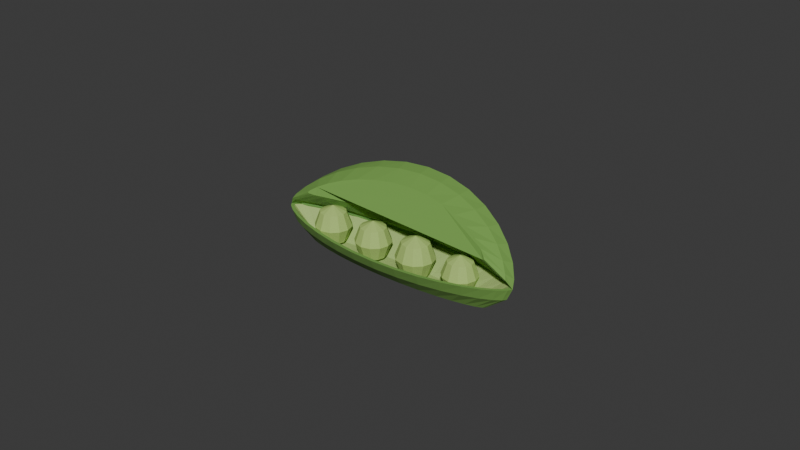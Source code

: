 # Source: source.blend  (saved by Blender 4.3.34; exported with 4.5.12 LTS)
import bpy
from mathutils import Matrix  # noqa: F401  (used for matrix-valued properties, if any)

bpy.ops.wm.read_factory_settings(use_empty=True)
scene = bpy.context.scene
scene.name = 'Scene'

# ---- collections
col_collection = bpy.data.collections.new('Collection'); scene.collection.children.link(col_collection)

# ---- materials (node trees are filled in below, after node groups)
mat_podoutergreen = bpy.data.materials.new('PodOuterGreen')
mat_podoutergreen.diffuse_color = (0.17, 0.36, 0.07, 1.0)
mat_podpaleinterior = bpy.data.materials.new('PodPaleInterior')
mat_podpaleinterior.diffuse_color = (0.38, 0.52, 0.17, 1.0)
mat_fullpeagreen = bpy.data.materials.new('FullPeaGreen')
mat_fullpeagreen.diffuse_color = (0.42, 0.6, 0.16, 1.0)
mat_curvedseamgreen = bpy.data.materials.new('CurvedSeamGreen')
mat_curvedseamgreen.diffuse_color = (0.12, 0.28, 0.055, 1.0)

# ---- material node trees
mat_podoutergreen.use_nodes = True; mat_podoutergreen.node_tree.nodes.clear()
_N = mat_podoutergreen.node_tree.nodes; _L = mat_podoutergreen.node_tree.links
n0 = _N.new('ShaderNodeBsdfPrincipled'); n0.name = 'Principled BSDF'; n0.location = (10, 300)
n0.inputs[0].default_value = (0.17, 0.36, 0.07, 1.0)
n0.inputs[2].default_value = 0.88
n1 = _N.new('ShaderNodeOutputMaterial'); n1.name = 'Material Output'; n1.location = (300, 300)
_L.new(n0.outputs[0], n1.inputs[0])
n1.is_active_output = True
mat_podpaleinterior.use_nodes = True; mat_podpaleinterior.node_tree.nodes.clear()
_N = mat_podpaleinterior.node_tree.nodes; _L = mat_podpaleinterior.node_tree.links
n0 = _N.new('ShaderNodeBsdfPrincipled'); n0.name = 'Principled BSDF'; n0.location = (10, 300)
n0.inputs[0].default_value = (0.38, 0.52, 0.17, 1.0)
n0.inputs[2].default_value = 0.86
n1 = _N.new('ShaderNodeOutputMaterial'); n1.name = 'Material Output'; n1.location = (300, 300)
_L.new(n0.outputs[0], n1.inputs[0])
n1.is_active_output = True
mat_fullpeagreen.use_nodes = True; mat_fullpeagreen.node_tree.nodes.clear()
_N = mat_fullpeagreen.node_tree.nodes; _L = mat_fullpeagreen.node_tree.links
n0 = _N.new('ShaderNodeBsdfPrincipled'); n0.name = 'Principled BSDF'; n0.location = (10, 300)
n0.inputs[0].default_value = (0.42, 0.6, 0.16, 1.0)
n0.inputs[2].default_value = 0.82
n1 = _N.new('ShaderNodeOutputMaterial'); n1.name = 'Material Output'; n1.location = (300, 300)
_L.new(n0.outputs[0], n1.inputs[0])
n1.is_active_output = True
mat_curvedseamgreen.use_nodes = True; mat_curvedseamgreen.node_tree.nodes.clear()
_N = mat_curvedseamgreen.node_tree.nodes; _L = mat_curvedseamgreen.node_tree.links
n0 = _N.new('ShaderNodeBsdfPrincipled'); n0.name = 'Principled BSDF'; n0.location = (10, 300)
n0.inputs[0].default_value = (0.12, 0.28, 0.055, 1.0)
n0.inputs[2].default_value = 0.89
n1 = _N.new('ShaderNodeOutputMaterial'); n1.name = 'Material Output'; n1.location = (300, 300)
_L.new(n0.outputs[0], n1.inputs[0])
n1.is_active_output = True

# ---- world
world_world = bpy.data.worlds.new('World'); scene.world = world_world
world_world.use_nodes = True; world_world.node_tree.nodes.clear()
_N = world_world.node_tree.nodes; _L = world_world.node_tree.links
n0 = _N.new('ShaderNodeOutputWorld'); n0.name = 'World Output'; n0.location = (300, 300)
n1 = _N.new('ShaderNodeBackground'); n1.name = 'Background'; n1.location = (10, 300)
n1.inputs[0].default_value = (0.05088, 0.05088, 0.05088, 1.0)
_L.new(n1.outputs[0], n0.inputs[0])
n0.is_active_output = True
world_world.color = (0.05088, 0.05088, 0.05088)
world_world.sun_shadow_jitter_overblur = 0.0

# ---- meshes
me_wholelowerlonghollowpodvalve = bpy.data.meshes.new('WholeLowerLongHollowPodValve')
me_wholelowerlonghollowpodvalve.from_pydata([(0.03325, -0.002718, 0.0), (0.03261, -0.002178, 0.0), (0.03072, -0.001378, 0.0), (0.02765, -0.0005015, 0.0), (0.02351, 0.0003514, 0.0), (0.01847, 0.001102, 0.0), (0.01272, 0.001686, 0.0), (0.006487, 0.002056, 0.0), (0.0, 0.002182, 0.0), (-0.006487, 0.002056, 0.0), (-0.01272, 0.001686, 0.0), (-0.01847, 0.001102, 0.0), (-0.02351, 0.0003514, 0.0), (-0.02765, -0.0005015, 0.0), (-0.03072, -0.001378, 0.0), (-0.03261, -0.002178, 0.0), (-0.03325, -0.002718, 0.0), (-0.03261, -0.003257, 0.0), (-0.03072, -0.004057, 0.0), (-0.02765, -0.004934, 0.0), (-0.02351, -0.005787, 0.0), (-0.01847, -0.006537, 0.0), (-0.01272, -0.007121, 0.0), (-0.006487, -0.007491, 0.0), (0.0, -0.007618, 0.0), (0.006487, -0.007491, 0.0), (0.01272, -0.007121, 0.0), (0.01847, -0.006537, 0.0), (0.02351, -0.005787, 0.0), (0.02765, -0.004934, 0.0), (0.03072, -0.004057, 0.0), (0.03261, -0.003257, 0.0), (0.04025, -0.002718, 0.00525), (0.03948, -0.001754, 0.00521), (0.03719, -0.0003252, 0.005096), (0.03347, 0.00124, 0.004926), (0.02846, 0.002763, 0.004725), (0.02236, 0.004103, 0.004524), (0.0154, 0.005145, 0.004354), (0.007852, 0.005806, 0.00424), (0.0, 0.006032, 0.0042), (-0.007852, 0.005806, 0.00424), (-0.0154, 0.005145, 0.004354), (-0.02236, 0.004103, 0.004524), (-0.02846, 0.002763, 0.004725), (-0.03347, 0.00124, 0.004926), (-0.03719, -0.0003252, 0.005096), (-0.03948, -0.001754, 0.00521), (-0.04025, -0.002718, 0.00525), (-0.03948, -0.003681, 0.00521), (-0.03719, -0.00511, 0.005096), (-0.03347, -0.006675, 0.004926), (-0.02846, -0.008198, 0.004725), (-0.02236, -0.009538, 0.004524), (-0.0154, -0.01058, 0.004354), (-0.007852, -0.01124, 0.00424), (0.0, -0.01147, 0.0042), (0.007852, -0.01124, 0.00424), (0.0154, -0.01058, 0.004354), (0.02236, -0.009538, 0.004524), (0.02846, -0.008198, 0.004725), (0.03347, -0.006675, 0.004926), (0.03719, -0.00511, 0.005096), (0.03948, -0.003681, 0.00521), (0.042, -0.002718, 0.0091), (0.04119, -0.001561, 0.009047), (0.0388, 0.0001533, 0.008895), (0.03492, 0.002031, 0.008668), (0.0297, 0.003859, 0.0084), (0.02333, 0.005467, 0.008132), (0.01607, 0.006718, 0.007905), (0.008194, 0.007511, 0.007753), (0.0, 0.007782, 0.0077), (-0.008194, 0.007511, 0.007753), (-0.01607, 0.006718, 0.007905), (-0.02333, 0.005467, 0.008132), (-0.0297, 0.003859, 0.0084), (-0.03492, 0.002031, 0.008668), (-0.0388, 0.0001533, 0.008895), (-0.04119, -0.001561, 0.009047), (-0.042, -0.002718, 0.0091), (-0.04119, -0.003874, 0.009047), (-0.0388, -0.005589, 0.008895), (-0.03492, -0.007466, 0.008668), (-0.0297, -0.009294, 0.0084), (-0.02333, -0.0109, 0.008132), (-0.01607, -0.01215, 0.007905), (-0.008194, -0.01295, 0.007753), (0.0, -0.01322, 0.0077), (0.008194, -0.01295, 0.007753), (0.01607, -0.01215, 0.007905), (0.02333, -0.0109, 0.008132), (0.0297, -0.009294, 0.0084), (0.03492, -0.007466, 0.008668), (0.0388, -0.005589, 0.008895), (0.04119, -0.003874, 0.009047), (0.0406, -0.002718, 0.0091), (0.03982, -0.001677, 0.009047), (0.03751, -0.0001338, 0.008895), (0.03376, 0.001556, 0.008668), (0.02871, 0.003201, 0.0084), (0.02256, 0.004648, 0.008132), (0.01554, 0.005774, 0.007905), (0.007921, 0.006488, 0.007753), (0.0, 0.006732, 0.0077), (-0.007921, 0.006488, 0.007753), (-0.01554, 0.005774, 0.007905), (-0.02256, 0.004648, 0.008132), (-0.02871, 0.003201, 0.0084), (-0.03376, 0.001556, 0.008668), (-0.03751, -0.0001338, 0.008895), (-0.03982, -0.001677, 0.009047), (-0.0406, -0.002718, 0.0091), (-0.03982, -0.003758, 0.009047), (-0.03751, -0.005301, 0.008895), (-0.03376, -0.006992, 0.008668), (-0.02871, -0.008636, 0.0084), (-0.02256, -0.01008, 0.008132), (-0.01554, -0.01121, 0.007905), (-0.007921, -0.01192, 0.007753), (0.0, -0.01217, 0.0077), (0.007921, -0.01192, 0.007753), (0.01554, -0.01121, 0.007905), (0.02256, -0.01008, 0.008132), (0.02871, -0.008636, 0.0084), (0.03376, -0.006992, 0.008668), (0.03751, -0.005301, 0.008895), (0.03982, -0.003758, 0.009047), (0.0315, -0.002718, 0.0014), (0.03089, -0.002371, 0.0014), (0.0291, -0.001856, 0.0014), (0.02619, -0.001293, 0.0014), (0.02227, -0.0007447, 0.0014), (0.0175, -0.0002623, 0.0014), (0.01205, 0.0001131, 0.0014), (0.006145, 0.000351, 0.0014), (0.0, 0.0004324, 0.0014), (-0.006145, 0.000351, 0.0014), (-0.01205, 0.0001131, 0.0014), (-0.0175, -0.0002623, 0.0014), (-0.02227, -0.0007447, 0.0014), (-0.02619, -0.001293, 0.0014), (-0.0291, -0.001856, 0.0014), (-0.03089, -0.002371, 0.0014), (-0.0315, -0.002718, 0.0014), (-0.03089, -0.003064, 0.0014), (-0.0291, -0.003579, 0.0014), (-0.02619, -0.004142, 0.0014), (-0.02227, -0.004691, 0.0014), (-0.0175, -0.005173, 0.0014), (-0.01205, -0.005548, 0.0014), (-0.006145, -0.005786, 0.0014), (0.0, -0.005868, 0.0014), (0.006145, -0.005786, 0.0014), (0.01205, -0.005548, 0.0014), (0.0175, -0.005173, 0.0014), (0.02227, -0.004691, 0.0014), (0.02619, -0.004142, 0.0014), (0.0291, -0.003579, 0.0014), (0.03089, -0.003064, 0.0014)], [], [(31, 30, 29, 28, 27, 26, 25, 24, 23, 22, 21, 20, 19, 18, 17, 16, 15, 14, 13, 12, 11, 10, 9, 8, 7, 6, 5, 4, 3, 2, 1, 0), (128, 129, 130, 131, 132, 133, 134, 135, 136, 137, 138, 139, 140, 141, 142, 143, 144, 145, 146, 147, 148, 149, 150, 151, 152, 153, 154, 155, 156, 157, 158, 159), (0, 1, 33, 32), (1, 2, 34, 33), (2, 3, 35, 34), (3, 4, 36, 35), (4, 5, 37, 36), (5, 6, 38, 37), (6, 7, 39, 38), (7, 8, 40, 39), (8, 9, 41, 40), (9, 10, 42, 41), (10, 11, 43, 42), (11, 12, 44, 43), (12, 13, 45, 44), (13, 14, 46, 45), (14, 15, 47, 46), (15, 16, 48, 47), (16, 17, 49, 48), (17, 18, 50, 49), (18, 19, 51, 50), (19, 20, 52, 51), (20, 21, 53, 52), (21, 22, 54, 53), (22, 23, 55, 54), (23, 24, 56, 55), (24, 25, 57, 56), (25, 26, 58, 57), (26, 27, 59, 58), (27, 28, 60, 59), (28, 29, 61, 60), (29, 30, 62, 61), (30, 31, 63, 62), (31, 0, 32, 63), (32, 33, 65, 64), (33, 34, 66, 65), (34, 35, 67, 66), (35, 36, 68, 67), (36, 37, 69, 68), (37, 38, 70, 69), (38, 39, 71, 70), (39, 40, 72, 71), (40, 41, 73, 72), (41, 42, 74, 73), (42, 43, 75, 74), (43, 44, 76, 75), (44, 45, 77, 76), (45, 46, 78, 77), (46, 47, 79, 78), (47, 48, 80, 79), (48, 49, 81, 80), (49, 50, 82, 81), (50, 51, 83, 82), (51, 52, 84, 83), (52, 53, 85, 84), (53, 54, 86, 85), (54, 55, 87, 86), (55, 56, 88, 87), (56, 57, 89, 88), (57, 58, 90, 89), (58, 59, 91, 90), (59, 60, 92, 91), (60, 61, 93, 92), (61, 62, 94, 93), (62, 63, 95, 94), (63, 32, 64, 95), (64, 65, 97, 96), (65, 66, 98, 97), (66, 67, 99, 98), (67, 68, 100, 99), (68, 69, 101, 100), (69, 70, 102, 101), (70, 71, 103, 102), (71, 72, 104, 103), (72, 73, 105, 104), (73, 74, 106, 105), (74, 75, 107, 106), (75, 76, 108, 107), (76, 77, 109, 108), (77, 78, 110, 109), (78, 79, 111, 110), (79, 80, 112, 111), (80, 81, 113, 112), (81, 82, 114, 113), (82, 83, 115, 114), (83, 84, 116, 115), (84, 85, 117, 116), (85, 86, 118, 117), (86, 87, 119, 118), (87, 88, 120, 119), (88, 89, 121, 120), (89, 90, 122, 121), (90, 91, 123, 122), (91, 92, 124, 123), (92, 93, 125, 124), (93, 94, 126, 125), (94, 95, 127, 126), (95, 64, 96, 127), (96, 97, 129, 128), (97, 98, 130, 129), (98, 99, 131, 130), (99, 100, 132, 131), (100, 101, 133, 132), (101, 102, 134, 133), (102, 103, 135, 134), (103, 104, 136, 135), (104, 105, 137, 136), (105, 106, 138, 137), (106, 107, 139, 138), (107, 108, 140, 139), (108, 109, 141, 140), (109, 110, 142, 141), (110, 111, 143, 142), (111, 112, 144, 143), (112, 113, 145, 144), (113, 114, 146, 145), (114, 115, 147, 146), (115, 116, 148, 147), (116, 117, 149, 148), (117, 118, 150, 149), (118, 119, 151, 150), (119, 120, 152, 151), (120, 121, 153, 152), (121, 122, 154, 153), (122, 123, 155, 154), (123, 124, 156, 155), (124, 125, 157, 156), (125, 126, 158, 157), (126, 127, 159, 158), (127, 96, 128, 159)])
me_wholelowerlonghollowpodvalve.polygons.foreach_set('material_index', [0, 1, 0, 0, 0, 0, 0, 0, 0, 0, 0, 0, 0, 0, 0, 0, 0, 0, 0, 0, 0, 0, 0, 0, 0, 0, 0, 0, 0, 0, 0, 0, 0, 0, 0, 0, 0, 0, 0, 0, 0, 0, 0, 0, 0, 0, 0, 0, 0, 0, 0, 0, 0, 0, 0, 0, 0, 0, 0, 0, 0, 0, 0, 0, 0, 0, 0, 0, 0, 0, 0, 0, 0, 0, 0, 0, 0, 0, 0, 0, 0, 0, 0, 0, 0, 0, 0, 0, 0, 0, 0, 0, 0, 0, 0, 0, 0, 0, 1, 1, 1, 1, 1, 1, 1, 1, 1, 1, 1, 1, 1, 1, 1, 1, 1, 1, 1, 1, 1, 1, 1, 1, 1, 1, 1, 1, 1, 1, 1, 1])
me_wholelowerlonghollowpodvalve.materials.append(mat_podoutergreen)
me_wholelowerlonghollowpodvalve.materials.append(mat_podpaleinterior)
me_wholelowerlonghollowpodvalve.materials.append(mat_fullpeagreen)
me_wholelowerlonghollowpodvalve.materials.append(mat_curvedseamgreen)
me_wholelowerlonghollowpodvalve.update()
me_wholecurledbackupperpodvalve = bpy.data.meshes.new('WholeCurledBackUpperPodValve')
me_wholecurledbackupperpodvalve.from_pydata([(0.03325, -0.004207, 0.01601), (0.03261, -0.004024, 0.01567), (0.03072, -0.003342, 0.01539), (0.02765, -0.002306, 0.01523), (0.02351, -0.001118, 0.01515), (0.01847, 2.685e-05, 0.01512), (0.01272, 0.000967, 0.01511), (0.006487, 0.001581, 0.0151), (0.0, 0.001794, 0.0151), (-0.006487, 0.001581, 0.0151), (-0.01272, 0.000967, 0.01511), (-0.01847, 2.685e-05, 0.01512), (-0.02351, -0.001118, 0.01515), (-0.02765, -0.002306, 0.01523), (-0.03072, -0.003342, 0.01539), (-0.03261, -0.004024, 0.01567), (-0.03325, -0.004207, 0.01601), (-0.03261, -0.003745, 0.01671), (-0.03072, -0.002648, 0.01798), (-0.02765, -0.001159, 0.01951), (-0.02351, 0.0004705, 0.02108), (-0.01847, 0.002004, 0.0225), (-0.01272, 0.003246, 0.02361), (-0.006487, 0.004052, 0.02432), (0.0, 0.004331, 0.02457), (0.006487, 0.004052, 0.02432), (0.01272, 0.003246, 0.02361), (0.01847, 0.002004, 0.0225), (0.02351, 0.0004705, 0.02108), (0.02765, -0.001159, 0.01951), (0.03072, -0.002648, 0.01798), (0.03261, -0.003745, 0.01671), (0.04025, -0.003891, 0.01182), (0.03948, -0.003469, 0.01135), (0.03719, -0.002213, 0.01105), (0.03347, -0.0005849, 0.01085), (0.02846, 0.001098, 0.01068), (0.02236, 0.002621, 0.01053), (0.0154, 0.003823, 0.01041), (0.007852, 0.004591, 0.01033), (0.0, 0.004855, 0.0103), (-0.007852, 0.004591, 0.01033), (-0.0154, 0.003823, 0.01041), (-0.02236, 0.002621, 0.01053), (-0.02846, 0.001098, 0.01068), (-0.03347, -0.0005849, 0.01085), (-0.03719, -0.002213, 0.01105), (-0.03948, -0.003469, 0.01135), (-0.04025, -0.003891, 0.01182), (-0.03948, -0.00297, 0.01321), (-0.03719, -0.0009742, 0.01567), (-0.03347, 0.001464, 0.0185), (-0.02846, 0.003935, 0.02127), (-0.02236, 0.006151, 0.02371), (-0.0154, 0.007893, 0.0256), (-0.007852, 0.009003, 0.02679), (0.0, 0.009384, 0.0272), (0.007852, 0.009003, 0.02679), (0.0154, 0.007893, 0.0256), (0.02236, 0.006151, 0.02371), (0.02846, 0.003935, 0.02127), (0.03347, 0.001464, 0.0185), (0.03719, -0.0009742, 0.01567), (0.03948, -0.00297, 0.01321), (0.042, -0.002718, 0.0091), (0.04119, -0.001561, 0.009047), (0.0388, 0.0001533, 0.008895), (0.03492, 0.002031, 0.008668), (0.0297, 0.003859, 0.0084), (0.02333, 0.005467, 0.008132), (0.01607, 0.006718, 0.007905), (0.008194, 0.007511, 0.007753), (0.0, 0.007782, 0.0077), (-0.008194, 0.007511, 0.007753), (-0.01607, 0.006718, 0.007905), (-0.02333, 0.005467, 0.008132), (-0.0297, 0.003859, 0.0084), (-0.03492, 0.002031, 0.008668), (-0.0388, 0.0001533, 0.008895), (-0.04119, -0.001561, 0.009047), (-0.042, -0.002718, 0.0091), (-0.04119, -0.000963, 0.01128), (-0.0388, 0.001639, 0.01444), (-0.03492, 0.004489, 0.01784), (-0.0297, 0.007263, 0.0211), (-0.02333, 0.009703, 0.02394), (-0.01607, 0.0116, 0.02613), (-0.008194, 0.01281, 0.02751), (0.0, 0.01322, 0.02798), (0.008194, 0.01281, 0.02751), (0.01607, 0.0116, 0.02613), (0.02333, 0.009703, 0.02394), (0.0297, 0.007263, 0.0211), (0.03492, 0.004489, 0.01784), (0.0388, 0.001639, 0.01444), (0.04119, -0.000963, 0.01128), (0.0406, -0.0005282, 0.0106), (0.03982, -8.701e-05, 0.01009), (0.03751, 0.001186, 0.009751), (0.03376, 0.002795, 0.009491), (0.02871, 0.004436, 0.009256), (0.02256, 0.005908, 0.009042), (0.01554, 0.007065, 0.008869), (0.007921, 0.007802, 0.008754), (0.0, 0.008054, 0.008714), (-0.007921, 0.007802, 0.008754), (-0.01554, 0.007065, 0.008869), (-0.02256, 0.005908, 0.009042), (-0.02871, 0.004436, 0.009256), (-0.03376, 0.002795, 0.009491), (-0.03751, 0.001186, 0.009751), (-0.03982, -8.701e-05, 0.01009), (-0.0406, -0.0005282, 0.0106), (-0.03982, 0.0004516, 0.0121), (-0.03751, 0.002523, 0.01474), (-0.03376, 0.005007, 0.01775), (-0.02871, 0.0075, 0.02069), (-0.02256, 0.009721, 0.02327), (-0.01554, 0.01146, 0.02527), (-0.007921, 0.01257, 0.02654), (0.0, 0.01295, 0.02697), (0.007921, 0.01257, 0.02654), (0.01554, 0.01146, 0.02527), (0.02256, 0.009721, 0.02327), (0.02871, 0.0075, 0.02069), (0.03376, 0.005007, 0.01775), (0.03751, 0.002523, 0.01474), (0.03982, 0.0004516, 0.0121), (0.0315, -0.001999, 0.01613), (0.03089, -0.001811, 0.01594), (0.0291, -0.001176, 0.01587), (0.02619, -0.000218, 0.01591), (0.02227, 0.0008826, 0.01604), (0.0175, 0.001948, 0.01618), (0.01205, 0.002825, 0.01631), (0.006145, 0.0034, 0.0164), (0.0, 0.003599, 0.01643), (-0.006145, 0.0034, 0.0164), (-0.01205, 0.002825, 0.01631), (-0.0175, 0.001948, 0.01618), (-0.02227, 0.0008826, 0.01604), (-0.02619, -0.000218, 0.01591), (-0.0291, -0.001176, 0.01587), (-0.03089, -0.001811, 0.01594), (-0.0315, -0.001999, 0.01613), (-0.03089, -0.001632, 0.01661), (-0.0291, -0.0007299, 0.01753), (-0.02619, 0.0005195, 0.01867), (-0.02227, 0.001904, 0.01985), (-0.0175, 0.003219, 0.02093), (-0.01205, 0.004291, 0.02178), (-0.006145, 0.004988, 0.02233), (0.0, 0.00523, 0.02252), (0.006145, 0.004988, 0.02233), (0.01205, 0.004291, 0.02178), (0.0175, 0.003219, 0.02093), (0.02227, 0.001904, 0.01985), (0.02619, 0.0005195, 0.01867), (0.0291, -0.0007299, 0.01753), (0.03089, -0.001632, 0.01661)], [], [(31, 30, 29, 28, 27, 26, 25, 24, 23, 22, 21, 20, 19, 18, 17, 16, 15, 14, 13, 12, 11, 10, 9, 8, 7, 6, 5, 4, 3, 2, 1, 0), (128, 129, 130, 131, 132, 133, 134, 135, 136, 137, 138, 139, 140, 141, 142, 143, 144, 145, 146, 147, 148, 149, 150, 151, 152, 153, 154, 155, 156, 157, 158, 159), (0, 1, 33, 32), (1, 2, 34, 33), (2, 3, 35, 34), (3, 4, 36, 35), (4, 5, 37, 36), (5, 6, 38, 37), (6, 7, 39, 38), (7, 8, 40, 39), (8, 9, 41, 40), (9, 10, 42, 41), (10, 11, 43, 42), (11, 12, 44, 43), (12, 13, 45, 44), (13, 14, 46, 45), (14, 15, 47, 46), (15, 16, 48, 47), (16, 17, 49, 48), (17, 18, 50, 49), (18, 19, 51, 50), (19, 20, 52, 51), (20, 21, 53, 52), (21, 22, 54, 53), (22, 23, 55, 54), (23, 24, 56, 55), (24, 25, 57, 56), (25, 26, 58, 57), (26, 27, 59, 58), (27, 28, 60, 59), (28, 29, 61, 60), (29, 30, 62, 61), (30, 31, 63, 62), (31, 0, 32, 63), (32, 33, 65, 64), (33, 34, 66, 65), (34, 35, 67, 66), (35, 36, 68, 67), (36, 37, 69, 68), (37, 38, 70, 69), (38, 39, 71, 70), (39, 40, 72, 71), (40, 41, 73, 72), (41, 42, 74, 73), (42, 43, 75, 74), (43, 44, 76, 75), (44, 45, 77, 76), (45, 46, 78, 77), (46, 47, 79, 78), (47, 48, 80, 79), (48, 49, 81, 80), (49, 50, 82, 81), (50, 51, 83, 82), (51, 52, 84, 83), (52, 53, 85, 84), (53, 54, 86, 85), (54, 55, 87, 86), (55, 56, 88, 87), (56, 57, 89, 88), (57, 58, 90, 89), (58, 59, 91, 90), (59, 60, 92, 91), (60, 61, 93, 92), (61, 62, 94, 93), (62, 63, 95, 94), (63, 32, 64, 95), (64, 65, 97, 96), (65, 66, 98, 97), (66, 67, 99, 98), (67, 68, 100, 99), (68, 69, 101, 100), (69, 70, 102, 101), (70, 71, 103, 102), (71, 72, 104, 103), (72, 73, 105, 104), (73, 74, 106, 105), (74, 75, 107, 106), (75, 76, 108, 107), (76, 77, 109, 108), (77, 78, 110, 109), (78, 79, 111, 110), (79, 80, 112, 111), (80, 81, 113, 112), (81, 82, 114, 113), (82, 83, 115, 114), (83, 84, 116, 115), (84, 85, 117, 116), (85, 86, 118, 117), (86, 87, 119, 118), (87, 88, 120, 119), (88, 89, 121, 120), (89, 90, 122, 121), (90, 91, 123, 122), (91, 92, 124, 123), (92, 93, 125, 124), (93, 94, 126, 125), (94, 95, 127, 126), (95, 64, 96, 127), (96, 97, 129, 128), (97, 98, 130, 129), (98, 99, 131, 130), (99, 100, 132, 131), (100, 101, 133, 132), (101, 102, 134, 133), (102, 103, 135, 134), (103, 104, 136, 135), (104, 105, 137, 136), (105, 106, 138, 137), (106, 107, 139, 138), (107, 108, 140, 139), (108, 109, 141, 140), (109, 110, 142, 141), (110, 111, 143, 142), (111, 112, 144, 143), (112, 113, 145, 144), (113, 114, 146, 145), (114, 115, 147, 146), (115, 116, 148, 147), (116, 117, 149, 148), (117, 118, 150, 149), (118, 119, 151, 150), (119, 120, 152, 151), (120, 121, 153, 152), (121, 122, 154, 153), (122, 123, 155, 154), (123, 124, 156, 155), (124, 125, 157, 156), (125, 126, 158, 157), (126, 127, 159, 158), (127, 96, 128, 159)])
me_wholecurledbackupperpodvalve.polygons.foreach_set('material_index', [0, 1, 0, 0, 0, 0, 0, 0, 0, 0, 0, 0, 0, 0, 0, 0, 0, 0, 0, 0, 0, 0, 0, 0, 0, 0, 0, 0, 0, 0, 0, 0, 0, 0, 0, 0, 0, 0, 0, 0, 0, 0, 0, 0, 0, 0, 0, 0, 0, 0, 0, 0, 0, 0, 0, 0, 0, 0, 0, 0, 0, 0, 0, 0, 0, 0, 0, 0, 0, 0, 0, 0, 0, 0, 0, 0, 0, 0, 0, 0, 0, 0, 0, 0, 0, 0, 0, 0, 0, 0, 0, 0, 0, 0, 0, 0, 0, 0, 1, 1, 1, 1, 1, 1, 1, 1, 1, 1, 1, 1, 1, 1, 1, 1, 1, 1, 1, 1, 1, 1, 1, 1, 1, 1, 1, 1, 1, 1, 1, 1])
me_wholecurledbackupperpodvalve.materials.append(mat_podoutergreen)
me_wholecurledbackupperpodvalve.materials.append(mat_podpaleinterior)
me_wholecurledbackupperpodvalve.materials.append(mat_fullpeagreen)
me_wholecurledbackupperpodvalve.materials.append(mat_curvedseamgreen)
me_wholecurledbackupperpodvalve.update()
me_continuouscurvedpodseam = bpy.data.meshes.new('ContinuousCurvedPodSeam')
me_continuouscurvedpodseam.from_pydata([(-0.0392, 0.001036, 0.00892), (-0.0392, 0.0007082, 0.009712), (-0.0392, -8.379e-05, 0.01004), (-0.0392, -0.0008757, 0.009712), (-0.0392, -0.001204, 0.00892), (-0.0392, -0.0008757, 0.008128), (-0.0392, -8.379e-05, 0.0078), (-0.0392, 0.0007082, 0.008128), (-0.0315, 0.004412, 0.008488), (-0.0315, 0.004084, 0.009279), (-0.0315, 0.003292, 0.009608), (-0.0315, 0.0025, 0.009279), (-0.0315, 0.002172, 0.008488), (-0.0315, 0.0025, 0.007696), (-0.0315, 0.003292, 0.007368), (-0.0315, 0.004084, 0.007696), (-0.021, 0.007049, 0.00805), (-0.021, 0.006721, 0.008842), (-0.021, 0.005929, 0.00917), (-0.021, 0.005137, 0.008842), (-0.021, 0.004809, 0.00805), (-0.021, 0.005137, 0.007258), (-0.021, 0.005929, 0.00693), (-0.021, 0.006721, 0.007258), (-0.0105, 0.008455, 0.007788), (-0.0105, 0.008127, 0.008579), (-0.0105, 0.007335, 0.008907), (-0.0105, 0.006543, 0.008579), (-0.0105, 0.006215, 0.007788), (-0.0105, 0.006543, 0.006996), (-0.0105, 0.007335, 0.006667), (-0.0105, 0.008127, 0.006996), (0.0, 0.008902, 0.0077), (0.0, 0.008574, 0.008492), (0.0, 0.007782, 0.00882), (0.0, 0.00699, 0.008492), (0.0, 0.006662, 0.0077), (0.0, 0.00699, 0.006908), (0.0, 0.007782, 0.00658), (0.0, 0.008574, 0.006908), (0.0105, 0.008455, 0.007788), (0.0105, 0.008127, 0.008579), (0.0105, 0.007335, 0.008907), (0.0105, 0.006543, 0.008579), (0.0105, 0.006215, 0.007788), (0.0105, 0.006543, 0.006996), (0.0105, 0.007335, 0.006667), (0.0105, 0.008127, 0.006996), (0.021, 0.007049, 0.00805), (0.021, 0.006721, 0.008842), (0.021, 0.005929, 0.00917), (0.021, 0.005137, 0.008842), (0.021, 0.004809, 0.00805), (0.021, 0.005137, 0.007258), (0.021, 0.005929, 0.00693), (0.021, 0.006721, 0.007258), (0.0315, 0.004412, 0.008488), (0.0315, 0.004084, 0.009279), (0.0315, 0.003292, 0.009608), (0.0315, 0.0025, 0.009279), (0.0315, 0.002172, 0.008488), (0.0315, 0.0025, 0.007696), (0.0315, 0.003292, 0.007368), (0.0315, 0.004084, 0.007696), (0.0392, 0.001036, 0.00892), (0.0392, 0.0007082, 0.009712), (0.0392, -8.379e-05, 0.01004), (0.0392, -0.0008757, 0.009712), (0.0392, -0.001204, 0.00892), (0.0392, -0.0008757, 0.008128), (0.0392, -8.379e-05, 0.0078), (0.0392, 0.0007082, 0.008128)], [], [(7, 6, 5, 4, 3, 2, 1, 0), (64, 65, 66, 67, 68, 69, 70, 71), (0, 1, 9, 8), (1, 2, 10, 9), (2, 3, 11, 10), (3, 4, 12, 11), (4, 5, 13, 12), (5, 6, 14, 13), (6, 7, 15, 14), (7, 0, 8, 15), (8, 9, 17, 16), (9, 10, 18, 17), (10, 11, 19, 18), (11, 12, 20, 19), (12, 13, 21, 20), (13, 14, 22, 21), (14, 15, 23, 22), (15, 8, 16, 23), (16, 17, 25, 24), (17, 18, 26, 25), (18, 19, 27, 26), (19, 20, 28, 27), (20, 21, 29, 28), (21, 22, 30, 29), (22, 23, 31, 30), (23, 16, 24, 31), (24, 25, 33, 32), (25, 26, 34, 33), (26, 27, 35, 34), (27, 28, 36, 35), (28, 29, 37, 36), (29, 30, 38, 37), (30, 31, 39, 38), (31, 24, 32, 39), (32, 33, 41, 40), (33, 34, 42, 41), (34, 35, 43, 42), (35, 36, 44, 43), (36, 37, 45, 44), (37, 38, 46, 45), (38, 39, 47, 46), (39, 32, 40, 47), (40, 41, 49, 48), (41, 42, 50, 49), (42, 43, 51, 50), (43, 44, 52, 51), (44, 45, 53, 52), (45, 46, 54, 53), (46, 47, 55, 54), (47, 40, 48, 55), (48, 49, 57, 56), (49, 50, 58, 57), (50, 51, 59, 58), (51, 52, 60, 59), (52, 53, 61, 60), (53, 54, 62, 61), (54, 55, 63, 62), (55, 48, 56, 63), (56, 57, 65, 64), (57, 58, 66, 65), (58, 59, 67, 66), (59, 60, 68, 67), (60, 61, 69, 68), (61, 62, 70, 69), (62, 63, 71, 70), (63, 56, 64, 71)])
me_continuouscurvedpodseam.polygons.foreach_set('material_index', [3, 3, 3, 3, 3, 3, 3, 3, 3, 3, 3, 3, 3, 3, 3, 3, 3, 3, 3, 3, 3, 3, 3, 3, 3, 3, 3, 3, 3, 3, 3, 3, 3, 3, 3, 3, 3, 3, 3, 3, 3, 3, 3, 3, 3, 3, 3, 3, 3, 3, 3, 3, 3, 3, 3, 3, 3, 3, 3, 3, 3, 3, 3, 3, 3, 3])
me_continuouscurvedpodseam.materials.append(mat_podoutergreen)
me_continuouscurvedpodseam.materials.append(mat_podpaleinterior)
me_continuouscurvedpodseam.materials.append(mat_fullpeagreen)
me_continuouscurvedpodseam.materials.append(mat_curvedseamgreen)
me_continuouscurvedpodseam.update()
me_wholefilledpea1 = bpy.data.meshes.new('WholeFilledPea1')
me_wholefilledpea1.from_pydata([(-0.02415, -0.002718, 0.0007), (-0.01994, -0.002718, 0.002648), (-0.02051, -0.0006758, 0.002648), (-0.02205, 0.0008189, 0.002648), (-0.02415, 0.001366, 0.002648), (-0.02625, 0.0008189, 0.002648), (-0.02779, -0.0006758, 0.002648), (-0.02836, -0.002718, 0.002648), (-0.02779, -0.004759, 0.002648), (-0.02625, -0.006254, 0.002648), (-0.02415, -0.006801, 0.002648), (-0.02205, -0.006254, 0.002648), (-0.02051, -0.004759, 0.002648), (-0.0182, -0.002718, 0.00735), (-0.019, 0.0001699, 0.00735), (-0.02118, 0.002284, 0.00735), (-0.02415, 0.003057, 0.00735), (-0.02712, 0.002284, 0.00735), (-0.0293, 0.0001699, 0.00735), (-0.0301, -0.002718, 0.00735), (-0.0293, -0.005605, 0.00735), (-0.02712, -0.007719, 0.00735), (-0.02415, -0.008493, 0.00735), (-0.02118, -0.007719, 0.00735), (-0.019, -0.005605, 0.00735), (-0.01994, -0.002718, 0.01205), (-0.02051, -0.0006758, 0.01205), (-0.02205, 0.0008189, 0.01205), (-0.02415, 0.001366, 0.01205), (-0.02625, 0.0008189, 0.01205), (-0.02779, -0.0006758, 0.01205), (-0.02836, -0.002718, 0.01205), (-0.02779, -0.004759, 0.01205), (-0.02625, -0.006254, 0.01205), (-0.02415, -0.006801, 0.01205), (-0.02205, -0.006254, 0.01205), (-0.02051, -0.004759, 0.01205), (-0.02415, -0.002718, 0.014)], [], [(0, 2, 1), (37, 25, 26), (0, 3, 2), (37, 26, 27), (0, 4, 3), (37, 27, 28), (0, 5, 4), (37, 28, 29), (0, 6, 5), (37, 29, 30), (0, 7, 6), (37, 30, 31), (0, 8, 7), (37, 31, 32), (0, 9, 8), (37, 32, 33), (0, 10, 9), (37, 33, 34), (0, 11, 10), (37, 34, 35), (0, 12, 11), (37, 35, 36), (0, 1, 12), (37, 36, 25), (1, 2, 14, 13), (2, 3, 15, 14), (3, 4, 16, 15), (4, 5, 17, 16), (5, 6, 18, 17), (6, 7, 19, 18), (7, 8, 20, 19), (8, 9, 21, 20), (9, 10, 22, 21), (10, 11, 23, 22), (11, 12, 24, 23), (12, 1, 13, 24), (13, 14, 26, 25), (14, 15, 27, 26), (15, 16, 28, 27), (16, 17, 29, 28), (17, 18, 30, 29), (18, 19, 31, 30), (19, 20, 32, 31), (20, 21, 33, 32), (21, 22, 34, 33), (22, 23, 35, 34), (23, 24, 36, 35), (24, 13, 25, 36)])
me_wholefilledpea1.polygons.foreach_set('material_index', [2, 2, 2, 2, 2, 2, 2, 2, 2, 2, 2, 2, 2, 2, 2, 2, 2, 2, 2, 2, 2, 2, 2, 2, 2, 2, 2, 2, 2, 2, 2, 2, 2, 2, 2, 2, 2, 2, 2, 2, 2, 2, 2, 2, 2, 2, 2, 2])
me_wholefilledpea1.materials.append(mat_podoutergreen)
me_wholefilledpea1.materials.append(mat_podpaleinterior)
me_wholefilledpea1.materials.append(mat_fullpeagreen)
me_wholefilledpea1.materials.append(mat_curvedseamgreen)
me_wholefilledpea1.update()
me_wholefilledpea2 = bpy.data.meshes.new('WholeFilledPea2')
me_wholefilledpea2.from_pydata([(-0.00805, -0.002718, 0.000833), (-0.003927, -0.002718, 0.002742), (-0.004479, -0.0007167, 0.002742), (-0.005988, 0.0007481, 0.002742), (-0.00805, 0.001284, 0.002742), (-0.01011, 0.0007481, 0.002742), (-0.01162, -0.0007167, 0.002742), (-0.01217, -0.002718, 0.002742), (-0.01162, -0.004719, 0.002742), (-0.01011, -0.006183, 0.002742), (-0.00805, -0.006719, 0.002742), (-0.005988, -0.006183, 0.002742), (-0.004479, -0.004719, 0.002742), (-0.002219, -0.002718, 0.00735), (-0.003, 0.0001121, 0.00735), (-0.005135, 0.002184, 0.00735), (-0.00805, 0.002942, 0.00735), (-0.01097, 0.002184, 0.00735), (-0.0131, 0.0001121, 0.00735), (-0.01388, -0.002718, 0.00735), (-0.0131, -0.005547, 0.00735), (-0.01097, -0.007619, 0.00735), (-0.00805, -0.008377, 0.00735), (-0.005135, -0.007619, 0.00735), (-0.003, -0.005547, 0.00735), (-0.003927, -0.002718, 0.01196), (-0.004479, -0.0007167, 0.01196), (-0.005988, 0.0007481, 0.01196), (-0.00805, 0.001284, 0.01196), (-0.01011, 0.0007481, 0.01196), (-0.01162, -0.0007167, 0.01196), (-0.01217, -0.002718, 0.01196), (-0.01162, -0.004719, 0.01196), (-0.01011, -0.006183, 0.01196), (-0.00805, -0.006719, 0.01196), (-0.005988, -0.006183, 0.01196), (-0.004479, -0.004719, 0.01196), (-0.00805, -0.002718, 0.01387)], [], [(0, 2, 1), (37, 25, 26), (0, 3, 2), (37, 26, 27), (0, 4, 3), (37, 27, 28), (0, 5, 4), (37, 28, 29), (0, 6, 5), (37, 29, 30), (0, 7, 6), (37, 30, 31), (0, 8, 7), (37, 31, 32), (0, 9, 8), (37, 32, 33), (0, 10, 9), (37, 33, 34), (0, 11, 10), (37, 34, 35), (0, 12, 11), (37, 35, 36), (0, 1, 12), (37, 36, 25), (1, 2, 14, 13), (2, 3, 15, 14), (3, 4, 16, 15), (4, 5, 17, 16), (5, 6, 18, 17), (6, 7, 19, 18), (7, 8, 20, 19), (8, 9, 21, 20), (9, 10, 22, 21), (10, 11, 23, 22), (11, 12, 24, 23), (12, 1, 13, 24), (13, 14, 26, 25), (14, 15, 27, 26), (15, 16, 28, 27), (16, 17, 29, 28), (17, 18, 30, 29), (18, 19, 31, 30), (19, 20, 32, 31), (20, 21, 33, 32), (21, 22, 34, 33), (22, 23, 35, 34), (23, 24, 36, 35), (24, 13, 25, 36)])
me_wholefilledpea2.polygons.foreach_set('material_index', [2, 2, 2, 2, 2, 2, 2, 2, 2, 2, 2, 2, 2, 2, 2, 2, 2, 2, 2, 2, 2, 2, 2, 2, 2, 2, 2, 2, 2, 2, 2, 2, 2, 2, 2, 2, 2, 2, 2, 2, 2, 2, 2, 2, 2, 2, 2, 2])
me_wholefilledpea2.materials.append(mat_podoutergreen)
me_wholefilledpea2.materials.append(mat_podpaleinterior)
me_wholefilledpea2.materials.append(mat_fullpeagreen)
me_wholefilledpea2.materials.append(mat_curvedseamgreen)
me_wholefilledpea2.update()
me_wholefilledpea3 = bpy.data.meshes.new('WholeFilledPea3')
me_wholefilledpea3.from_pydata([(0.00805, -0.002718, 0.000434), (0.01243, -0.002718, 0.00246), (0.01184, -0.0005942, 0.00246), (0.01024, 0.0009603, 0.00246), (0.00805, 0.001529, 0.00246), (0.005862, 0.0009603, 0.00246), (0.004261, -0.0005942, 0.00246), (0.003674, -0.002718, 0.00246), (0.004261, -0.004841, 0.00246), (0.005862, -0.006396, 0.00246), (0.00805, -0.006964, 0.00246), (0.01024, -0.006396, 0.00246), (0.01184, -0.004841, 0.00246), (0.01424, -0.002718, 0.00735), (0.01341, 0.0002854, 0.00735), (0.01114, 0.002484, 0.00735), (0.00805, 0.003288, 0.00735), (0.004956, 0.002484, 0.00735), (0.002691, 0.0002854, 0.00735), (0.001862, -0.002718, 0.00735), (0.002691, -0.005721, 0.00735), (0.004956, -0.007919, 0.00735), (0.00805, -0.008724, 0.00735), (0.01114, -0.007919, 0.00735), (0.01341, -0.005721, 0.00735), (0.01243, -0.002718, 0.01224), (0.01184, -0.0005942, 0.01224), (0.01024, 0.0009603, 0.01224), (0.00805, 0.001529, 0.01224), (0.005862, 0.0009603, 0.01224), (0.004261, -0.0005942, 0.01224), (0.003674, -0.002718, 0.01224), (0.004261, -0.004841, 0.01224), (0.005862, -0.006396, 0.01224), (0.00805, -0.006964, 0.01224), (0.01024, -0.006396, 0.01224), (0.01184, -0.004841, 0.01224), (0.00805, -0.002718, 0.01427)], [], [(0, 2, 1), (37, 25, 26), (0, 3, 2), (37, 26, 27), (0, 4, 3), (37, 27, 28), (0, 5, 4), (37, 28, 29), (0, 6, 5), (37, 29, 30), (0, 7, 6), (37, 30, 31), (0, 8, 7), (37, 31, 32), (0, 9, 8), (37, 32, 33), (0, 10, 9), (37, 33, 34), (0, 11, 10), (37, 34, 35), (0, 12, 11), (37, 35, 36), (0, 1, 12), (37, 36, 25), (1, 2, 14, 13), (2, 3, 15, 14), (3, 4, 16, 15), (4, 5, 17, 16), (5, 6, 18, 17), (6, 7, 19, 18), (7, 8, 20, 19), (8, 9, 21, 20), (9, 10, 22, 21), (10, 11, 23, 22), (11, 12, 24, 23), (12, 1, 13, 24), (13, 14, 26, 25), (14, 15, 27, 26), (15, 16, 28, 27), (16, 17, 29, 28), (17, 18, 30, 29), (18, 19, 31, 30), (19, 20, 32, 31), (20, 21, 33, 32), (21, 22, 34, 33), (22, 23, 35, 34), (23, 24, 36, 35), (24, 13, 25, 36)])
me_wholefilledpea3.polygons.foreach_set('material_index', [2, 2, 2, 2, 2, 2, 2, 2, 2, 2, 2, 2, 2, 2, 2, 2, 2, 2, 2, 2, 2, 2, 2, 2, 2, 2, 2, 2, 2, 2, 2, 2, 2, 2, 2, 2, 2, 2, 2, 2, 2, 2, 2, 2, 2, 2, 2, 2])
me_wholefilledpea3.materials.append(mat_podoutergreen)
me_wholefilledpea3.materials.append(mat_podpaleinterior)
me_wholefilledpea3.materials.append(mat_fullpeagreen)
me_wholefilledpea3.materials.append(mat_curvedseamgreen)
me_wholefilledpea3.update()
me_wholefilledpea4 = bpy.data.meshes.new('WholeFilledPea4')
me_wholefilledpea4.from_pydata([(0.02415, -0.002718, 0.001099), (0.0281, -0.002718, 0.00293), (0.02757, -0.0007983, 0.00293), (0.02613, 0.0006067, 0.00293), (0.02415, 0.001121, 0.00293), (0.02217, 0.0006067, 0.00293), (0.02073, -0.0007983, 0.00293), (0.0202, -0.002718, 0.00293), (0.02073, -0.004637, 0.00293), (0.02217, -0.006042, 0.00293), (0.02415, -0.006556, 0.00293), (0.02613, -0.006042, 0.00293), (0.02757, -0.004637, 0.00293), (0.02974, -0.002718, 0.00735), (0.02899, -3.35e-06, 0.00735), (0.02695, 0.001984, 0.00735), (0.02415, 0.002711, 0.00735), (0.02135, 0.001984, 0.00735), (0.01931, -3.35e-06, 0.00735), (0.01856, -0.002718, 0.00735), (0.01931, -0.005432, 0.00735), (0.02135, -0.007419, 0.00735), (0.02415, -0.008146, 0.00735), (0.02695, -0.007419, 0.00735), (0.02899, -0.005432, 0.00735), (0.0281, -0.002718, 0.01177), (0.02757, -0.0007983, 0.01177), (0.02613, 0.0006067, 0.01177), (0.02415, 0.001121, 0.01177), (0.02217, 0.0006067, 0.01177), (0.02073, -0.0007983, 0.01177), (0.0202, -0.002718, 0.01177), (0.02073, -0.004637, 0.01177), (0.02217, -0.006042, 0.01177), (0.02415, -0.006556, 0.01177), (0.02613, -0.006042, 0.01177), (0.02757, -0.004637, 0.01177), (0.02415, -0.002718, 0.0136)], [], [(0, 2, 1), (37, 25, 26), (0, 3, 2), (37, 26, 27), (0, 4, 3), (37, 27, 28), (0, 5, 4), (37, 28, 29), (0, 6, 5), (37, 29, 30), (0, 7, 6), (37, 30, 31), (0, 8, 7), (37, 31, 32), (0, 9, 8), (37, 32, 33), (0, 10, 9), (37, 33, 34), (0, 11, 10), (37, 34, 35), (0, 12, 11), (37, 35, 36), (0, 1, 12), (37, 36, 25), (1, 2, 14, 13), (2, 3, 15, 14), (3, 4, 16, 15), (4, 5, 17, 16), (5, 6, 18, 17), (6, 7, 19, 18), (7, 8, 20, 19), (8, 9, 21, 20), (9, 10, 22, 21), (10, 11, 23, 22), (11, 12, 24, 23), (12, 1, 13, 24), (13, 14, 26, 25), (14, 15, 27, 26), (15, 16, 28, 27), (16, 17, 29, 28), (17, 18, 30, 29), (18, 19, 31, 30), (19, 20, 32, 31), (20, 21, 33, 32), (21, 22, 34, 33), (22, 23, 35, 34), (23, 24, 36, 35), (24, 13, 25, 36)])
me_wholefilledpea4.polygons.foreach_set('material_index', [2, 2, 2, 2, 2, 2, 2, 2, 2, 2, 2, 2, 2, 2, 2, 2, 2, 2, 2, 2, 2, 2, 2, 2, 2, 2, 2, 2, 2, 2, 2, 2, 2, 2, 2, 2, 2, 2, 2, 2, 2, 2, 2, 2, 2, 2, 2, 2])
me_wholefilledpea4.materials.append(mat_podoutergreen)
me_wholefilledpea4.materials.append(mat_podpaleinterior)
me_wholefilledpea4.materials.append(mat_fullpeagreen)
me_wholefilledpea4.materials.append(mat_curvedseamgreen)
me_wholefilledpea4.update()

# ---- objects
ob_oneopenedpeapod = bpy.data.objects.new('OneOpenedPeaPod', None)
ob_wholelowerlonghollowpodvalve = bpy.data.objects.new('WholeLowerLongHollowPodValve', me_wholelowerlonghollowpodvalve)
ob_wholecurledbackupperpodvalve = bpy.data.objects.new('WholeCurledBackUpperPodValve', me_wholecurledbackupperpodvalve)
ob_continuouscurvedpodseam = bpy.data.objects.new('ContinuousCurvedPodSeam', me_continuouscurvedpodseam)
ob_wholefilledpea1 = bpy.data.objects.new('WholeFilledPea1', me_wholefilledpea1)
ob_wholefilledpea2 = bpy.data.objects.new('WholeFilledPea2', me_wholefilledpea2)
ob_wholefilledpea3 = bpy.data.objects.new('WholeFilledPea3', me_wholefilledpea3)
ob_wholefilledpea4 = bpy.data.objects.new('WholeFilledPea4', me_wholefilledpea4)

# ---- transforms, parenting, visibility, modifiers, constraints
ob_oneopenedpeapod.location = (0.0, 0.0, 0.0)
ob_wholelowerlonghollowpodvalve.parent = ob_oneopenedpeapod
ob_wholelowerlonghollowpodvalve.location = (0.0, 0.0, 0.0)
ob_wholecurledbackupperpodvalve.parent = ob_oneopenedpeapod
ob_wholecurledbackupperpodvalve.location = (0.0, 0.0, 0.0)
ob_continuouscurvedpodseam.parent = ob_oneopenedpeapod
ob_continuouscurvedpodseam.location = (0.0, 0.0, 0.0)
ob_wholefilledpea1.parent = ob_oneopenedpeapod
ob_wholefilledpea1.location = (0.0, 0.0, 0.0)
ob_wholefilledpea2.parent = ob_oneopenedpeapod
ob_wholefilledpea2.location = (0.0, 0.0, 0.0)
ob_wholefilledpea3.parent = ob_oneopenedpeapod
ob_wholefilledpea3.location = (0.0, 0.0, 0.0)
ob_wholefilledpea4.parent = ob_oneopenedpeapod
ob_wholefilledpea4.location = (0.0, 0.0, 0.0)

# ---- collection membership
scene.collection.objects.link(ob_oneopenedpeapod)
scene.collection.objects.link(ob_wholelowerlonghollowpodvalve)
scene.collection.objects.link(ob_wholecurledbackupperpodvalve)
scene.collection.objects.link(ob_continuouscurvedpodseam)
scene.collection.objects.link(ob_wholefilledpea1)
scene.collection.objects.link(ob_wholefilledpea2)
scene.collection.objects.link(ob_wholefilledpea3)
scene.collection.objects.link(ob_wholefilledpea4)

# ---- scene / render settings (as saved in the file)
scene.frame_start = 1; scene.frame_end = 250; scene.frame_set(1)
scene.render.engine = 'CYCLES'
scene.render.use_compositing = False
scene.cycles.use_denoising = False
scene.cycles.samples = 128
scene.cycles.use_adaptive_sampling = False
scene.cycles.seed = 17
bpy.context.view_layer.update()

# ---- added for rendering (the .blend has no active camera and no usable light): camera, sun
cam_auto = bpy.data.cameras.new('AutoCamera')
cam_auto.lens = 50.0
cam_auto.sensor_width = 36.0
cam_auto.clip_end = 1000.0
ob_auto_camera = bpy.data.objects.new('AutoCamera', cam_auto)
scene.collection.objects.link(ob_auto_camera)
ob_auto_camera.location = (0.185045, -0.222054, 0.162028)
ob_auto_camera.rotation_euler = (1.09748, -7.21219e-08, 0.694738)
scene.camera = ob_auto_camera
light_auto_sun = bpy.data.lights.new('AutoSun', 'SUN')
light_auto_sun.energy = 3.0
light_auto_sun.angle = 0.0523599
ob_auto_sun = bpy.data.objects.new('AutoSun', light_auto_sun)
scene.collection.objects.link(ob_auto_sun)
ob_auto_sun.rotation_euler = (0.872665, 0.174533, 0.523599)
bpy.context.view_layer.update()

